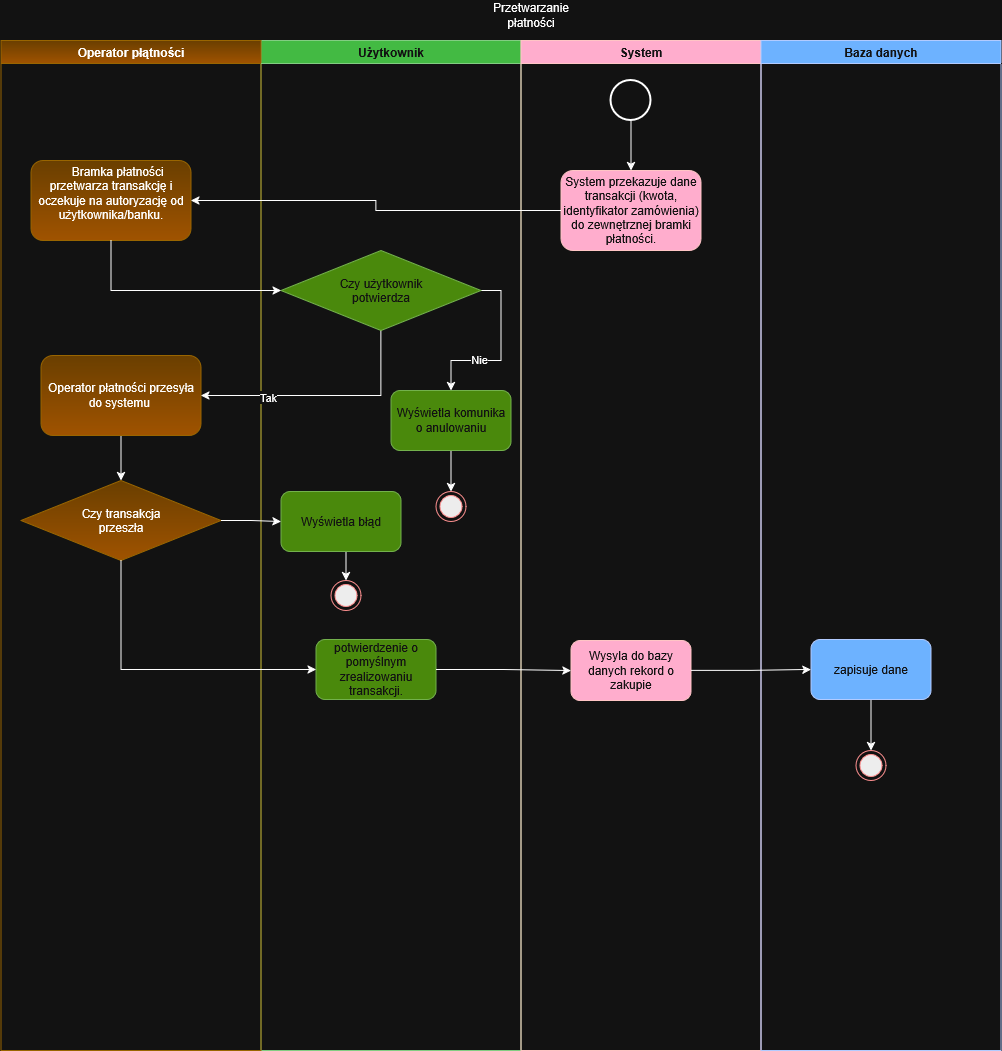

The diagram above was exported from draw.io. Its source (the exported page's mxGraphModel, read from the mxfile embedded in the PNG):
<mxGraphModel dx="1924" dy="1114" grid="1" gridSize="10" guides="1" tooltips="1" connect="1" arrows="1" fold="1" page="1" pageScale="1" pageWidth="827" pageHeight="1169" math="0" shadow="0">
  <root>
    <mxCell id="0" />
    <mxCell id="1" parent="0" />
    <mxCell id="OIuhEGH1bG-uN-nMXFG3-1" parent="1" style="swimlane;whiteSpace=wrap;html=1;startSize=23;fillColor=#008a00;fontColor=#ffffff;strokeColor=#005700;" value="Użytkownik" vertex="1">
      <mxGeometry height="1010" width="260" x="450" y="270" as="geometry">
        <mxRectangle height="30" width="100" x="450" y="270" as="alternateBounds" />
      </mxGeometry>
    </mxCell>
    <mxCell id="OIuhEGH1bG-uN-nMXFG3-11" edge="1" parent="OIuhEGH1bG-uN-nMXFG3-1" style="edgeStyle=orthogonalEdgeStyle;rounded=0;orthogonalLoop=1;jettySize=auto;html=1;innerLoopWaypoints=1;exitX=0.5;exitY=1;exitDx=0;exitDy=0;">
      <mxGeometry relative="1" as="geometry">
        <mxPoint x="35" y="435" as="sourcePoint" />
        <mxPoint x="35" y="435" as="targetPoint" />
      </mxGeometry>
    </mxCell>
    <mxCell id="FVnzbSSzFdFnQsOrPkRt-182" edge="1" parent="OIuhEGH1bG-uN-nMXFG3-1" source="FVnzbSSzFdFnQsOrPkRt-180" style="edgeStyle=orthogonalEdgeStyle;rounded=0;orthogonalLoop=1;jettySize=auto;html=1;exitX=0.5;exitY=1;exitDx=0;exitDy=0;entryX=0.5;entryY=0;entryDx=0;entryDy=0;" target="FVnzbSSzFdFnQsOrPkRt-181">
      <mxGeometry relative="1" as="geometry" />
    </mxCell>
    <mxCell id="FVnzbSSzFdFnQsOrPkRt-180" parent="OIuhEGH1bG-uN-nMXFG3-1" style="rounded=1;whiteSpace=wrap;html=1;fillColor=#60a917;fontColor=#ffffff;strokeColor=#2D7600;" value="Wyświetla komunika o anulowaniu" vertex="1">
      <mxGeometry height="60" width="120" x="130" y="350" as="geometry" />
    </mxCell>
    <mxCell id="FVnzbSSzFdFnQsOrPkRt-181" parent="OIuhEGH1bG-uN-nMXFG3-1" style="ellipse;html=1;shape=endState;fillColor=#000000;strokeColor=#ff0000;" value="" vertex="1">
      <mxGeometry height="30" width="30" x="175" y="451" as="geometry" />
    </mxCell>
    <mxCell id="FVnzbSSzFdFnQsOrPkRt-193" edge="1" parent="OIuhEGH1bG-uN-nMXFG3-1" source="FVnzbSSzFdFnQsOrPkRt-190" style="edgeStyle=orthogonalEdgeStyle;rounded=0;orthogonalLoop=1;jettySize=auto;html=1;exitX=0.5;exitY=1;exitDx=0;exitDy=0;entryX=0.5;entryY=0;entryDx=0;entryDy=0;" target="FVnzbSSzFdFnQsOrPkRt-192">
      <mxGeometry relative="1" as="geometry" />
    </mxCell>
    <mxCell id="FVnzbSSzFdFnQsOrPkRt-190" parent="OIuhEGH1bG-uN-nMXFG3-1" style="rounded=1;whiteSpace=wrap;html=1;fillColor=#60a917;fontColor=#ffffff;strokeColor=#2D7600;" value="Wyświetla błąd" vertex="1">
      <mxGeometry height="60" width="120" x="20" y="451" as="geometry" />
    </mxCell>
    <mxCell id="FVnzbSSzFdFnQsOrPkRt-192" parent="OIuhEGH1bG-uN-nMXFG3-1" style="ellipse;html=1;shape=endState;fillColor=#000000;strokeColor=#ff0000;" value="" vertex="1">
      <mxGeometry height="30" width="30" x="70" y="540" as="geometry" />
    </mxCell>
    <mxCell id="FVnzbSSzFdFnQsOrPkRt-196" parent="OIuhEGH1bG-uN-nMXFG3-1" style="rounded=1;whiteSpace=wrap;html=1;fillColor=#60a917;fontColor=#ffffff;strokeColor=#2D7600;" value="potwierdzenie o pomyślnym zrealizowaniu transakcji." vertex="1">
      <mxGeometry height="60" width="120" x="55" y="599" as="geometry" />
    </mxCell>
    <mxCell id="OIuhEGH1bG-uN-nMXFG3-15" parent="1" style="swimlane;whiteSpace=wrap;html=1;fillColor=#a20025;fontColor=#ffffff;strokeColor=#6F0000;" value="&lt;div&gt;System&lt;/div&gt;" vertex="1">
      <mxGeometry height="1010" width="240" x="710" y="270" as="geometry">
        <mxRectangle height="30" width="80" x="710" y="270" as="alternateBounds" />
      </mxGeometry>
    </mxCell>
    <mxCell id="FVnzbSSzFdFnQsOrPkRt-168" edge="1" parent="OIuhEGH1bG-uN-nMXFG3-15" source="OIuhEGH1bG-uN-nMXFG3-79" style="edgeStyle=orthogonalEdgeStyle;rounded=0;orthogonalLoop=1;jettySize=auto;html=1;exitX=0.5;exitY=1;exitDx=0;exitDy=0;exitPerimeter=0;entryX=0.5;entryY=0;entryDx=0;entryDy=0;" target="FVnzbSSzFdFnQsOrPkRt-167">
      <mxGeometry relative="1" as="geometry" />
    </mxCell>
    <mxCell id="OIuhEGH1bG-uN-nMXFG3-79" parent="OIuhEGH1bG-uN-nMXFG3-15" style="strokeWidth=2;html=1;shape=mxgraph.flowchart.start_2;whiteSpace=wrap;" value="" vertex="1">
      <mxGeometry height="40" width="40" x="90" y="40" as="geometry" />
    </mxCell>
    <mxCell id="FVnzbSSzFdFnQsOrPkRt-167" parent="OIuhEGH1bG-uN-nMXFG3-15" style="rounded=1;whiteSpace=wrap;html=1;fillColor=#a20025;fontColor=#ffffff;strokeColor=#6F0000;" value="System przekazuje dane transakcji (kwota, identyfikator zamówienia) do zewnętrznej bramki płatności." vertex="1">
      <mxGeometry height="80" width="140" x="40" y="130" as="geometry" />
    </mxCell>
    <mxCell id="FVnzbSSzFdFnQsOrPkRt-199" parent="OIuhEGH1bG-uN-nMXFG3-15" style="rounded=1;whiteSpace=wrap;html=1;fillColor=#a20025;fontColor=#ffffff;strokeColor=#6F0000;" value="Wysyla do bazy danych rekord o zakupie" vertex="1">
      <mxGeometry height="60" width="120" x="50" y="600" as="geometry" />
    </mxCell>
    <mxCell id="OIuhEGH1bG-uN-nMXFG3-47" parent="1" style="swimlane;whiteSpace=wrap;html=1;fillColor=#0050ef;fontColor=#ffffff;strokeColor=#001DBC;" value="Baza danych" vertex="1">
      <mxGeometry height="1010" width="240" x="950" y="270" as="geometry" />
    </mxCell>
    <mxCell id="FVnzbSSzFdFnQsOrPkRt-207" edge="1" parent="OIuhEGH1bG-uN-nMXFG3-47" source="FVnzbSSzFdFnQsOrPkRt-201" style="edgeStyle=orthogonalEdgeStyle;rounded=0;orthogonalLoop=1;jettySize=auto;html=1;exitX=0.5;exitY=1;exitDx=0;exitDy=0;entryX=0.5;entryY=0;entryDx=0;entryDy=0;" target="FVnzbSSzFdFnQsOrPkRt-206">
      <mxGeometry relative="1" as="geometry" />
    </mxCell>
    <mxCell id="FVnzbSSzFdFnQsOrPkRt-201" parent="OIuhEGH1bG-uN-nMXFG3-47" style="rounded=1;whiteSpace=wrap;html=1;fillColor=#0050ef;fontColor=#ffffff;strokeColor=#001DBC;" value="zapisuje dane" vertex="1">
      <mxGeometry height="60" width="120" x="50" y="599" as="geometry" />
    </mxCell>
    <mxCell id="FVnzbSSzFdFnQsOrPkRt-206" parent="OIuhEGH1bG-uN-nMXFG3-47" style="ellipse;html=1;shape=endState;fillColor=#000000;strokeColor=#ff0000;" value="" vertex="1">
      <mxGeometry height="30" width="30" x="95" y="710" as="geometry" />
    </mxCell>
    <mxCell id="OIuhEGH1bG-uN-nMXFG3-49" parent="1" style="text;html=1;whiteSpace=wrap;strokeColor=none;fillColor=none;align=center;verticalAlign=middle;rounded=0;" value="Przetwarzanie płatności" vertex="1">
      <mxGeometry height="30" width="60" x="690" y="230" as="geometry" />
    </mxCell>
    <mxCell id="FVnzbSSzFdFnQsOrPkRt-154" parent="1" style="swimlane;whiteSpace=wrap;html=1;startSize=23;fillColor=#ffcd28;strokeColor=#d79b00;gradientColor=#ffa500;" value="Operator płątności" vertex="1">
      <mxGeometry height="1010" width="260" x="190" y="270" as="geometry">
        <mxRectangle height="30" width="100" x="450" y="270" as="alternateBounds" />
      </mxGeometry>
    </mxCell>
    <mxCell id="FVnzbSSzFdFnQsOrPkRt-170" parent="FVnzbSSzFdFnQsOrPkRt-154" style="rounded=1;whiteSpace=wrap;html=1;fillColor=#ffcd28;gradientColor=#ffa500;strokeColor=#d79b00;" value="&amp;nbsp; &amp;nbsp; Bramka płatności przetwarza transakcję i oczekuje na autoryzację od użytkownika/banku.&lt;div&gt;&lt;br/&gt;&lt;/div&gt;" vertex="1">
      <mxGeometry height="80" width="160" x="30" y="120" as="geometry" />
    </mxCell>
    <mxCell id="FVnzbSSzFdFnQsOrPkRt-188" edge="1" parent="FVnzbSSzFdFnQsOrPkRt-154" source="FVnzbSSzFdFnQsOrPkRt-174" style="edgeStyle=orthogonalEdgeStyle;rounded=0;orthogonalLoop=1;jettySize=auto;html=1;exitX=0.5;exitY=1;exitDx=0;exitDy=0;entryX=0.5;entryY=0;entryDx=0;entryDy=0;" target="FVnzbSSzFdFnQsOrPkRt-187">
      <mxGeometry relative="1" as="geometry" />
    </mxCell>
    <mxCell id="FVnzbSSzFdFnQsOrPkRt-174" parent="FVnzbSSzFdFnQsOrPkRt-154" style="rounded=1;whiteSpace=wrap;html=1;fillColor=#ffcd28;gradientColor=#ffa500;strokeColor=#d79b00;" value="Operator płatności przesyła do systemu&amp;nbsp;" vertex="1">
      <mxGeometry height="80" width="160" x="40" y="315" as="geometry" />
    </mxCell>
    <mxCell id="FVnzbSSzFdFnQsOrPkRt-187" parent="FVnzbSSzFdFnQsOrPkRt-154" style="rhombus;whiteSpace=wrap;html=1;shapeInside=1;fillColor=#ffcd28;strokeColor=#d79b00;gradientColor=#ffa500;" value="Czy transakcja przeszła" vertex="1">
      <mxGeometry height="80" width="200" x="20" y="440" as="geometry" />
    </mxCell>
    <mxCell id="FVnzbSSzFdFnQsOrPkRt-176" edge="1" parent="1" source="FVnzbSSzFdFnQsOrPkRt-167" style="edgeStyle=orthogonalEdgeStyle;rounded=0;orthogonalLoop=1;jettySize=auto;html=1;exitX=0;exitY=0.5;exitDx=0;exitDy=0;entryX=1;entryY=0.5;entryDx=0;entryDy=0;" target="FVnzbSSzFdFnQsOrPkRt-170">
      <mxGeometry relative="1" as="geometry" />
    </mxCell>
    <mxCell id="FVnzbSSzFdFnQsOrPkRt-183" edge="1" parent="1" source="FVnzbSSzFdFnQsOrPkRt-178" style="edgeStyle=orthogonalEdgeStyle;rounded=0;orthogonalLoop=1;jettySize=auto;html=1;exitX=1;exitY=0.5;exitDx=0;exitDy=0;entryX=0.5;entryY=0;entryDx=0;entryDy=0;" target="FVnzbSSzFdFnQsOrPkRt-180">
      <mxGeometry relative="1" as="geometry" />
    </mxCell>
    <mxCell id="FVnzbSSzFdFnQsOrPkRt-184" connectable="0" parent="FVnzbSSzFdFnQsOrPkRt-183" style="edgeLabel;html=1;align=center;verticalAlign=middle;resizable=0;points=[];" value="Nie" vertex="1">
      <mxGeometry relative="1" x="0.308" y="-2" as="geometry">
        <mxPoint x="-1" as="offset" />
      </mxGeometry>
    </mxCell>
    <mxCell id="FVnzbSSzFdFnQsOrPkRt-185" edge="1" parent="1" source="FVnzbSSzFdFnQsOrPkRt-178" style="edgeStyle=orthogonalEdgeStyle;rounded=0;orthogonalLoop=1;jettySize=auto;html=1;exitX=0.5;exitY=1;exitDx=0;exitDy=0;entryX=1;entryY=0.5;entryDx=0;entryDy=0;" target="FVnzbSSzFdFnQsOrPkRt-174">
      <mxGeometry relative="1" as="geometry" />
    </mxCell>
    <mxCell id="FVnzbSSzFdFnQsOrPkRt-186" connectable="0" parent="FVnzbSSzFdFnQsOrPkRt-185" style="edgeLabel;html=1;align=center;verticalAlign=middle;resizable=0;points=[];" value="Tak" vertex="1">
      <mxGeometry relative="1" x="0.4643" y="1" as="geometry">
        <mxPoint x="1" as="offset" />
      </mxGeometry>
    </mxCell>
    <mxCell id="FVnzbSSzFdFnQsOrPkRt-178" parent="1" style="rhombus;whiteSpace=wrap;html=1;shapeInside=1;fillColor=#60a917;fontColor=#ffffff;strokeColor=#2D7600;" value="&lt;div&gt;&lt;br&gt;&lt;/div&gt;&lt;div&gt;&lt;br&gt;&lt;/div&gt;&lt;div&gt;Czy użytkownik potwierdza&lt;/div&gt;" vertex="1">
      <mxGeometry height="80" width="200" x="470" y="480" as="geometry" />
    </mxCell>
    <mxCell id="FVnzbSSzFdFnQsOrPkRt-179" edge="1" parent="1" source="FVnzbSSzFdFnQsOrPkRt-170" style="edgeStyle=orthogonalEdgeStyle;rounded=0;orthogonalLoop=1;jettySize=auto;html=1;exitX=0.5;exitY=1;exitDx=0;exitDy=0;entryX=0;entryY=0.5;entryDx=0;entryDy=0;" target="FVnzbSSzFdFnQsOrPkRt-178">
      <mxGeometry relative="1" as="geometry" />
    </mxCell>
    <mxCell id="FVnzbSSzFdFnQsOrPkRt-191" edge="1" parent="1" source="FVnzbSSzFdFnQsOrPkRt-187" style="edgeStyle=orthogonalEdgeStyle;rounded=0;orthogonalLoop=1;jettySize=auto;html=1;exitX=1;exitY=0.5;exitDx=0;exitDy=0;entryX=0;entryY=0.5;entryDx=0;entryDy=0;" target="FVnzbSSzFdFnQsOrPkRt-190">
      <mxGeometry relative="1" as="geometry" />
    </mxCell>
    <mxCell id="FVnzbSSzFdFnQsOrPkRt-197" edge="1" parent="1" source="FVnzbSSzFdFnQsOrPkRt-187" style="edgeStyle=orthogonalEdgeStyle;rounded=0;orthogonalLoop=1;jettySize=auto;html=1;exitX=0.5;exitY=1;exitDx=0;exitDy=0;entryX=0;entryY=0.5;entryDx=0;entryDy=0;" target="FVnzbSSzFdFnQsOrPkRt-196">
      <mxGeometry relative="1" as="geometry" />
    </mxCell>
    <mxCell id="FVnzbSSzFdFnQsOrPkRt-200" edge="1" parent="1" source="FVnzbSSzFdFnQsOrPkRt-196" style="edgeStyle=orthogonalEdgeStyle;rounded=0;orthogonalLoop=1;jettySize=auto;html=1;exitX=1;exitY=0.5;exitDx=0;exitDy=0;entryX=0;entryY=0.5;entryDx=0;entryDy=0;" target="FVnzbSSzFdFnQsOrPkRt-199">
      <mxGeometry relative="1" as="geometry" />
    </mxCell>
    <mxCell id="FVnzbSSzFdFnQsOrPkRt-202" edge="1" parent="1" source="FVnzbSSzFdFnQsOrPkRt-199" style="edgeStyle=orthogonalEdgeStyle;rounded=0;orthogonalLoop=1;jettySize=auto;html=1;exitX=1;exitY=0.5;exitDx=0;exitDy=0;" target="FVnzbSSzFdFnQsOrPkRt-201">
      <mxGeometry relative="1" as="geometry" />
    </mxCell>
  </root>
</mxGraphModel>